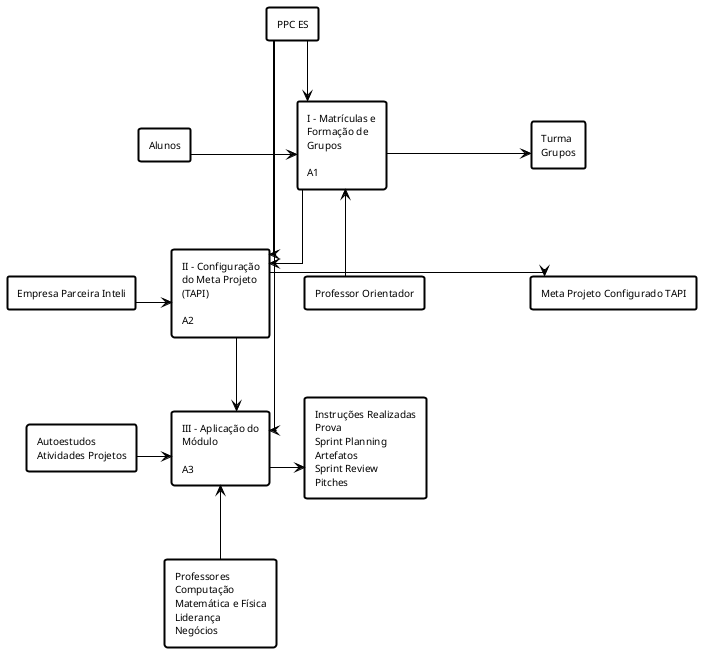

The diagram above was rendered by PlantUML. Its source (embedded in the PNG):
@startuml idef0_camada_1

skinparam monochrome true
skinparam shadowing false
skinparam rectangle {
    BackgroundColor WHITE
    BorderColor BLACK
    FontColor BLACK
    FontSize 10
    BorderThickness 2
}

skinparam arrow {
    Color BLACK
    FontColor BLACK
    FontSize 9
    Thickness 1
}

skinparam linetype ortho
top to bottom direction

' Layout em grid seguindo a imagem original

' Linha superior - Controle
rectangle "PPC ES" as ppc {
}

' Linha das entradas e processos
rectangle "Alunos" as alunos
rectangle "I - Matrículas e\nFormação de\nGrupos\n\nA1" as a1
rectangle "Turma\nGrupos" as saida1

rectangle "Empresa Parceira Inteli" as empresa
rectangle "II - Configuração\ndo Meta Projeto\n(TAPI)\n\nA2" as a2
rectangle "Meta Projeto Configurado TAPI" as saida2

rectangle "Autoestudos\nAtividades Projetos" as atividades
rectangle "III - Aplicação do\nMódulo\n\nA3" as a3
rectangle "Instruções Realizadas\nProva\nSprint Planning\nArtefatos\nSprint Review\nPitches" as saida3

' Mecanismos inferiores
rectangle "Professor Orientador" as prof_orientador
rectangle "Professores\nComputação\nMatemática e Física\nLiderança\nNegócios" as professores

' Posicionamento vertical
ppc -[hidden]down- alunos
alunos -[hidden]down- empresa
empresa -[hidden]down- atividades

a1 -[hidden]down- a2
a2 -[hidden]down- a3

saida1 -[hidden]down- saida2
saida2 -[hidden]down- saida3

' Posicionamento horizontal
alunos -[hidden]right- a1
a1 -[hidden]right- saida1

empresa -[hidden]right- a2
a2 -[hidden]right- saida2

atividades -[hidden]right- a3
a3 -[hidden]right- saida3

' Relacionamentos de controle (PPC para todos)
ppc -down-> a1
ppc -down-> a2
ppc -down-> a3

' Relacionamentos entrada -> processo -> saída
alunos -right-> a1
a1 -right-> saida1

empresa -right-> a2
a2 -right-> saida2

atividades -right-> a3
a3 -right-> saida3

' Relacionamentos sequenciais entre processos
a1 -down-> a2
a2 -down-> a3

' Relacionamentos de mecanismo
prof_orientador -up-> a1
professores -up-> a3

@enduml